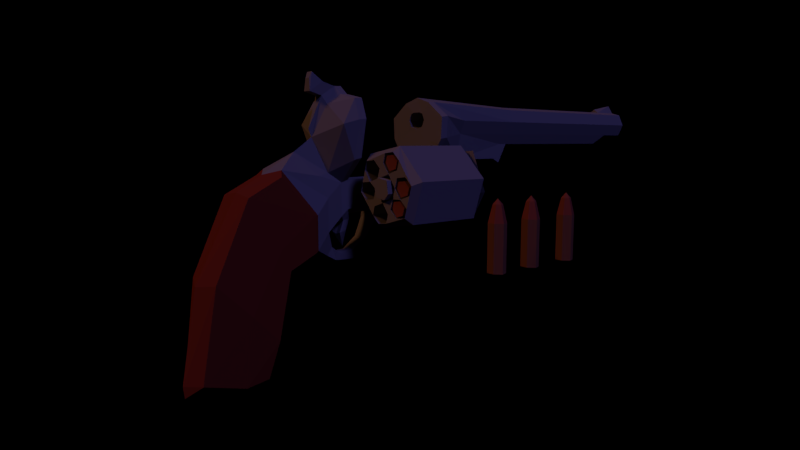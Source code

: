 # Source: gun.blend  (saved by Blender 2.79.6; exported with 4.5.12 LTS)
import bpy
from mathutils import Matrix  # noqa: F401  (used for matrix-valued properties, if any)

bpy.ops.wm.read_factory_settings(use_empty=True)
scene = bpy.context.scene
scene.name = 'Scene'

# ---- collections
col_collection_1 = bpy.data.collections.new('Collection 1'); scene.collection.children.link(col_collection_1)

# ---- materials (node trees are filled in below, after node groups)
mat_brass_a = bpy.data.materials.new('brass a')
mat_brass_a.alpha_threshold = 0.0
mat_brass_a.use_transparent_shadow = False
mat_brass_a.diffuse_color = (0.2266, 0.09351, 0.05142, 1.0)
mat_brass_a.specular_color = (1.0, 0.4391, 0.04896)
mat_brass_a.roughness = 0.5
mat_brass_a.specular_intensity = 1.0
mat_brass_b = bpy.data.materials.new('brass b')
mat_brass_b.alpha_threshold = 0.0
mat_brass_b.use_transparent_shadow = False
mat_brass_b.diffuse_color = (0.2738, 0.06798, 0.04121, 1.0)
mat_brass_b.specular_color = (1.0, 0.00464, 0.0)
mat_brass_b.roughness = 0.5
mat_brass_b.specular_intensity = 1.0
mat_metal = bpy.data.materials.new('metal')
mat_metal.alpha_threshold = 0.0
mat_metal.use_transparent_shadow = False
mat_metal.diffuse_color = (0.2266, 0.2266, 0.2266, 1.0)
mat_metal.specular_color = (0.5448, 0.6597, 1.0)
mat_metal.roughness = 0.5
mat_metal.specular_intensity = 1.0
mat_wood = bpy.data.materials.new('wood')
mat_wood.alpha_threshold = 0.0
mat_wood.use_transparent_shadow = False
mat_wood.diffuse_color = (0.2266, 0.03582, 0.01657, 1.0)
mat_wood.specular_color = (1.0, 0.6713, 0.01032)
mat_wood.roughness = 0.5
mat_wood.specular_intensity = 0.05102

# ---- material node trees

# ---- world
world_world = bpy.data.worlds.new('World'); scene.world = world_world
world_world.color = (0.0, 0.0, 0.0)
world_world.use_sun_shadow = False
world_world.sun_shadow_jitter_overblur = 0.0

# ---- cameras
cam_camera_001 = bpy.data.cameras.new('Camera.001')
cam_camera_001.clip_end = 100.0
cam_camera_001.lens = 25.08
cam_camera_001.sensor_width = 32.0
cam_camera_001.sensor_height = 18.0
cam_camera_001.display_size = 2.0
cam_camera_001.dof.focus_distance = 0.0
cam_camera_001.dof.aperture_fstop = 128.0
cam_camera_001.dof.aperture_blades = 6

# ---- lights
light_sun_001 = bpy.data.lights.new('Sun.001', 'SUN')
light_sun_001.color = (0.2578, 0.2244, 1.0)
light_sun_001.transmission_factor = 0.0
light_sun_001.angle = 0.1993
light_sun_001.energy = 0.64
light_sun_001.shadow_buffer_clip_start = 0.5
light_sun_001.shadow_soft_size = 0.1
light_sun_001.shadow_cascade_max_distance = 1000.0
light_sun = bpy.data.lights.new('Sun', 'SUN')
light_sun.color = (1.0, 0.4091, 0.181)
light_sun.transmission_factor = 0.0
light_sun.angle = 0.1993
light_sun.energy = 0.45
light_sun.shadow_buffer_clip_start = 0.5
light_sun.shadow_soft_size = 0.1
light_sun.shadow_cascade_max_distance = 1000.0

# ---- meshes
me_cube_007 = bpy.data.meshes.new('Cube.007')
me_cube_007.from_pydata([(0.1814, -5.362, -0.1753), (-0.01759, 2.246, -0.3088), (-0.04832, -5.362, -0.3604), (0.07131, -5.362, 0.3626), (0.2334, -5.362, 0.2314), (-0.23, -5.362, 0.2245), (0.1888, 2.239, -0.1424), (-0.1467, 2.239, 0.1292), (0.05967, 2.239, 0.2955), (0.2274, 2.239, 0.1597), (-0.2289, -5.362, -0.2142), (-0.2025, 2.246, -0.1591), (-0.04855, 0.1897, -0.5722), (-0.3935, 0.1897, -0.293), (0.3364, 0.1799, -0.262), (-0.3169, 0.1799, 0.2669), (0.09557, 0.1799, 0.5549), (0.4085, 0.1799, 0.3016), (0.01818, 2.889, -0.00433), (-0.04855, -5.394, -0.5722), (0.3364, -5.394, -0.262), (-0.3935, -5.394, -0.293), (0.4085, -5.394, 0.3016), (0.09557, -5.394, 0.5549), (-0.3951, -5.394, 0.3302)], [], [(12, 19, 21, 13), (14, 20, 19, 12), (13, 21, 24, 15), (15, 24, 23, 16), (16, 23, 22, 17), (17, 22, 20, 14), (9, 17, 14, 6), (8, 16, 17, 9), (7, 15, 16, 8), (11, 13, 15, 7), (6, 14, 12, 1), (1, 12, 13, 11), (9, 6, 18), (7, 8, 18), (11, 7, 18), (6, 1, 18), (8, 9, 18), (1, 11, 18), (2, 0, 4, 3, 5, 10), (0, 2, 19, 20), (2, 10, 21, 19), (3, 4, 22, 23), (4, 0, 20, 22), (10, 5, 24, 21), (5, 3, 23, 24)])
me_cube_007.polygons.foreach_set('material_index', [0, 0, 0, 0, 0, 0, 1, 1, 1, 1, 1, 1, 1, 1, 1, 1, 1, 1, 2, 2, 2, 2, 2, 2, 2])
me_cube_007.materials.append(mat_brass_a)
me_cube_007.materials.append(mat_brass_b)
me_cube_007.materials.append(mat_brass_b)
me_cube_007.use_remesh_preserve_volume = False
me_cube_007.use_remesh_preserve_attributes = False
me_cube_007.use_mirror_vertex_groups = False
me_cube_007.update()
me_cube_001 = bpy.data.meshes.new('Cube.001')
me_cube_001.from_pydata([(-1.767, 31.46, 9.664), (-1.767, 31.46, 12.5), (-1.767, 51.91, 9.664), (-1.767, 51.91, 12.5), (1.767, 51.91, 9.664), (1.767, 51.91, 12.5), (0.0, 51.91, 9.154), (0.0, 51.91, 13.28), (-4.708e-14, 23.1, 6.283), (-2.633e-08, 55.59, 13.88), (-2.402, 51.91, 11.08), (2.402, 51.91, 11.08), (-1.192, 23.1, 6.793), (-1.679, 55.59, 11.05), (-1.235, 55.59, 10.05), (3.024e-09, 55.59, 9.698), (1.235, 55.59, 12.04), (1.679, 55.59, 11.05), (1.235, 55.59, 10.05), (-1.235, 55.59, 12.04), (0.628, 51.91, 12.83), (-0.628, 51.91, 12.83), (0.628, 31.46, 12.83), (-0.628, 31.46, 12.83), (-1.192, 30.22, 6.317), (-0.6305, 55.59, 12.21), (0.6305, 55.59, 12.21), (-1.192, 50.13, 8.491), (-1.192, 31.46, 8.491), (0.0, 50.13, 7.98), (1.192, 31.46, 8.491), (1.192, 50.13, 8.491), (0.0, 31.46, 7.98), (-2.402, 23.1, 11.08), (-1.896, 18.88, 12.95), (2.402, 23.1, 11.08), (1.192, 23.08, 5.458), (-1.767, 23.1, 9.664), (1.192, 7.338, 1.575), (1.896, 18.88, 12.95), (-1.192, 7.338, 1.575), (0.0, 18.24, 13.47), (-1.192, 23.08, 5.458), (1.767, 23.1, 9.664), (0.0, 30.22, 5.807), (1.192, 30.22, 6.317), (1.192, 23.1, 6.793), (-1.192, 30.28, 8.491), (1.767, 31.46, 9.664), (-2.402, 31.46, 11.08), (2.402, 31.46, 11.08), (1.767, 31.46, 12.5), (1.192, 30.28, 8.491), (-1.192, 29.21, 6.793), (-6.67e-15, 29.21, 6.283), (1.192, 29.21, 6.793), (-1.192, 7.331, 4.874), (-4.159, 7.331, 10.82), (-3.481, 7.331, 12.8), (4.159, 7.331, 10.82), (3.392, 7.331, 7.089), (1.239e-08, 4.771, 9.221), (-3.392, 7.331, 7.089), (3.481, 7.331, 12.8), (1.237, 7.331, 13.27), (-1.237, 7.331, 13.27), (1.192, 7.331, 4.874), (-4.708e-14, 23.11, 4.949), (-4.943e-14, 7.367, 0.9016), (-3.912, 18.88, 9.218), (3.912, 18.88, 9.218), (-1.339, 18.88, 5.596), (1.339, 18.88, 5.596), (-4.04, 18.88, 11.44), (4.04, 18.88, 11.44), (-1.339, 18.86, 3.505), (1.339, 18.86, 3.505), (-5.322e-14, 18.89, 2.883), (-1.288, 8.04, 13.31), (-1.29, 18.17, 5.356), (-1.241, 8.04, 5.115), (-3.892, 18.17, 11.35), (-4.33, 8.04, 10.91), (1.826, 18.17, 12.9), (3.625, 8.04, 12.85), (-1.29, 18.14, 2.862), (-1.241, 8.035, 2.219), (-3.532, 8.04, 7.285), (-3.768, 18.17, 9.065), (1.288, 8.04, 13.31), (3.532, 8.04, 7.285), (3.768, 18.17, 9.065), (1.241, 8.04, 5.115), (1.29, 18.17, 5.356), (-3.625, 8.04, 12.85), (-1.826, 18.17, 12.9), (4.33, 8.04, 10.91), (3.892, 18.17, 11.35), (1.241, 8.035, 2.219), (1.29, 18.14, 2.862), (-5.022e-14, 8.115, 1.562), (-5.336e-14, 18.22, 2.223), (-0.9215, 5.961, 5.851), (-3.658, 5.961, 10.42), (0.9215, 5.961, 5.851), (3.658, 5.961, 10.42), (0.9566, 5.961, 12.34), (-0.9566, 5.961, 12.34), (-1.546e-09, -0.5555, 5.837), (-0.6591, 7.729, 14.09), (-0.633, 7.02, 14.05), (0.633, 7.02, 14.05), (0.4893, 5.65, 13.12), (-0.4893, 5.65, 13.12), (0.6591, 7.729, 14.09), (-9.956e-08, 4.46, 10.0), (0.633, 5.74, 14.4), (-0.633, 5.74, 14.4), (0.4893, 4.37, 13.48), (-0.4893, 4.37, 13.48), (0.4024, 4.682, 15.28), (-0.4024, 4.682, 15.28), (0.311, 4.437, 14.69), (-0.311, 4.437, 14.69), (1.837, 5.364, 3.508), (-1.837, 5.364, 3.508), (1.837, 5.371, 0.2094), (-6.441e-09, 5.4, -0.4645), (-1.837, 5.371, 0.2094), (-1.828, 0.5744, 6.268), (8.21e-09, 2.804, 7.855), (2.903, 3.492, 2.117), (-2.903, 3.492, 2.117), (2.903, 3.499, -1.181), (-1.018e-08, 3.528, -2.656), (-2.903, 3.499, -1.181), (1.581, 0.5744, 6.268), (-1.259, 11.63, 5.2), (-1.259, 11.61, 2.446), (1.259, 11.63, 5.2), (1.259, 11.61, 2.446), (-5.133e-14, 11.7, 1.796), (1.263, 12.49, 5.221), (1.263, 12.48, 2.501), (-5.16e-14, 12.56, 1.853), (-1.263, 12.49, 5.221), (-1.263, 12.48, 2.501), (-0.6467, 12.19, 0.525), (-1.259, 11.43, 0.965), (1.259, 11.43, 0.965), (6.558e-09, 11.3, 0.8118), (0.6467, 12.19, 0.525), (6.558e-09, 12.22, 0.3942), (-0.6467, 10.59, -1.714), (-0.8812, 10.37, -0.8595), (0.8812, 10.37, -0.8595), (6.558e-09, 10.19, -0.9059), (0.6467, 10.59, -1.714), (6.558e-09, 10.44, -1.924), (-1.108, 5.664, -2.168), (-0.8537, 6.351, -1.404), (1.167e-10, 6.373, -1.467), (-3.623e-09, 5.759, -2.732), (0.8537, 6.351, -1.404), (1.108, 5.664, -2.168), (-0.5586, 7.053, -2.839), (-0.7167, 7.339, -2.094), (1.167e-10, 7.485, -2.013), (-3.623e-09, 7.249, -3.091), (0.7167, 7.339, -2.094), (0.5586, 7.053, -2.839), (-0.6369, 8.989, -2.882), (-0.7398, 8.768, -2.028), (0.7398, 8.768, -2.028), (-4.179e-08, 8.577, -1.988), (0.6369, 8.989, -2.882), (-4.179e-08, 8.835, -3.092), (-1.566, 4.444, 5.59), (1.556, 4.486, 5.613), (-0.6941, 8.55, 1.246), (-0.6666, 7.853, 1.063), (-3.217e-14, 7.883, 0.8708), (0.6666, 7.853, 1.063), (0.6941, 8.55, 1.246), (-3.217e-14, 8.631, 1.059), (-0.6941, 8.124, 0.0799), (-0.6666, 7.427, -0.1033), (-3.217e-14, 7.457, -0.2952), (0.6666, 7.427, -0.1033), (0.6941, 8.124, 0.0799), (-3.217e-14, 8.205, -0.1071), (8.776e-09, 8.185, -1.63), (-2.402, 55.59, 11.08), (-1.767, 55.59, 9.664), (0.0, 55.59, 9.154), (2.402, 55.59, 11.08), (1.767, 55.59, 9.664), (-1.767, 55.59, 12.5), (1.767, 55.59, 12.5), (-0.628, 55.59, 12.83), (0.628, 55.59, 12.83), (-1.173, 18.14, 11.08), (-0.863, 18.14, 10.39), (-4.935e-09, 18.14, 10.14), (1.173, 18.14, 11.08), (0.863, 18.14, 10.39), (-0.863, 18.14, 11.77), (0.863, 18.14, 11.77), (-0.4406, 18.14, 11.9), (0.4406, 18.14, 11.9), (-1.31e-08, 0.7235, -4.37), (-9.667e-09, 3.224, -2.899), (3.079, 0.4687, -2.654), (3.127, -0.836, -8.849), (-3.079, -0.3958, -0.5711), (-3.039, 3.187, 2.097), (3.039, 3.187, 2.097), (3.039, 3.194, -1.356), (-3.039, 3.194, -1.356), (-3.079, 0.4687, -2.654), (-3.127, -0.836, -8.849), (-3.724e-09, -3.099, 4.368), (2.349, 0.144, 5.694), (-2.349, 0.144, 5.694), (2.525, -3.876, -12.65), (3.127, -3.363, -6.195), (2.417, -6.317, -3.156), (1.952, -7.568, -11.74), (-1.952, -7.568, -11.74), (-2.417, -6.317, -3.156), (-1.332e-08, -0.04182, -8.513), (-3.127, -3.363, -6.195), (-2.525, -3.876, -12.65), (-3.788e-09, -7.167, -3.502), (2.349, -3.099, 4.019), (3.079, -0.3958, -0.5711), (-2.349, -3.099, 4.019), (-3.724e-09, -3.099, 4.368), (-6.068e-06, -8.463, -13.16), (-1.132e-08, -3.346, -13.93), (2.525, -1.676, -12.32), (-1.132e-08, -1.19, -13.75), (-2.525, -1.676, -12.32), (-6.068e-06, -8.592, -12.04)], [], [(49, 1, 3, 10), (4, 6, 194, 196), (11, 5, 51, 50), (52, 48, 43), (4, 48, 30, 31), (5, 20, 22, 51), (3, 21, 199, 197), (0, 47, 37), (2, 10, 192, 193), (21, 3, 1, 23), (48, 50, 35, 43), (1, 49, 33, 34), (4, 11, 50, 48), (5, 11, 195, 198), (0, 49, 10, 2), (10, 3, 197, 192), (11, 4, 196, 195), (6, 2, 193, 194), (49, 0, 37, 33), (50, 51, 39, 35), (16, 17, 204, 207), (21, 23, 22, 20), (21, 20, 7), (20, 5, 198, 200), (200, 199, 9), (199, 21, 7, 9), (20, 200, 9, 7), (29, 31, 30, 32), (27, 29, 32, 28), (2, 6, 29, 27), (6, 4, 31, 29), (0, 2, 27, 28), (52, 43, 46, 55), (71, 12, 42, 75), (61, 106, 112, 115), (90, 96, 59, 60), (87, 80, 56, 62), (92, 90, 60, 66), (94, 82, 57, 58), (23, 1, 34, 41), (22, 23, 41), (51, 22, 41, 39), (54, 55, 46, 8), (53, 54, 8, 12), (28, 32, 44, 24), (32, 30, 45, 44), (47, 28, 24, 53), (96, 84, 63, 59), (37, 47, 53, 12), (24, 44, 54, 53), (44, 45, 55, 54), (30, 52, 55, 45), (0, 28, 47), (30, 48, 52), (63, 64, 106, 105), (62, 56, 102), (102, 56, 125, 177), (57, 62, 102, 103), (65, 58, 103, 107), (38, 66, 124, 126), (106, 64, 111, 112), (78, 94, 58, 65), (92, 66, 38, 98), (82, 87, 62, 57), (84, 89, 64, 63), (68, 40, 180, 181), (40, 86, 179, 180), (12, 8, 67, 42), (104, 61, 130, 178), (61, 102, 177, 130), (8, 46, 36, 67), (42, 67, 77, 75), (67, 36, 76, 77), (33, 37, 69, 73), (46, 72, 76, 36), (35, 39, 74), (34, 33, 73), (46, 43, 70, 72), (37, 12, 71, 69), (43, 35, 74, 70), (79, 71, 75, 85), (56, 80, 86, 40), (145, 79, 85, 146), (75, 77, 101, 85), (138, 141, 100, 86), (77, 76, 99, 101), (141, 140, 98, 100), (39, 41, 83), (73, 69, 88, 81), (72, 93, 99, 76), (139, 92, 98, 140), (41, 34, 95), (74, 39, 83, 97), (34, 73, 81, 95), (72, 70, 91, 93), (41, 209, 207, 83), (69, 71, 79, 88), (137, 80, 92, 139), (70, 74, 97, 91), (92, 80, 87, 82, 94, 78, 89, 84, 96, 90), (105, 106, 61), (40, 68, 127, 128), (103, 102, 61), (107, 103, 61), (56, 40, 128, 125), (89, 78, 109, 114), (59, 63, 105), (58, 57, 103), (66, 60, 104), (60, 59, 105, 104), (104, 105, 61), (114, 109, 110, 111), (111, 110, 117, 116), (112, 113, 115), (65, 107, 113, 110), (107, 61, 115, 113), (78, 65, 110, 109), (64, 89, 114, 111), (119, 118, 122, 123), (113, 112, 118, 119), (112, 111, 116, 118), (110, 113, 119, 117), (120, 121, 123, 122), (118, 116, 120, 122), (117, 119, 123, 121), (116, 117, 121, 120), (124, 136, 131), (126, 124, 131, 133), (133, 134, 162, 164), (129, 108, 130), (108, 136, 130), (66, 104, 178, 124), (68, 38, 126, 127), (125, 128, 135, 132), (128, 127, 161, 160), (129, 125, 132), (133, 131, 216, 217), (108, 129, 223, 221), (135, 134, 211, 218), (129, 132, 215, 223), (131, 136, 222, 216), (134, 133, 217, 211), (145, 137, 139, 142), (142, 139, 140, 143), (144, 143, 151, 152), (140, 141, 150, 149), (80, 137, 138, 86), (85, 101, 144, 146), (101, 99, 143, 144), (93, 142, 143, 99), (79, 145, 142, 93), (137, 145, 146, 138), (147, 152, 158, 153), (148, 147, 153, 154), (138, 146, 147, 148), (141, 138, 148, 150), (146, 144, 152, 147), (143, 140, 149, 151), (156, 154, 172, 174), (158, 157, 175, 176), (151, 149, 155, 157), (149, 150, 156, 155), (152, 151, 157, 158), (150, 148, 154, 156), (160, 161, 167, 166), (162, 159, 165, 168), (135, 128, 160, 159), (126, 133, 164, 163), (134, 135, 159, 162), (127, 126, 163, 161), (163, 164, 170, 169), (164, 162, 168, 170), (161, 163, 169, 167), (159, 160, 166, 165), (175, 173, 169, 170), (171, 176, 168, 165), (154, 153, 171, 172), (153, 158, 176, 171), (157, 155, 173, 175), (155, 156, 174, 173), (173, 174, 167, 169), (176, 175, 170, 168), (174, 172, 166, 167), (172, 171, 165, 166), (132, 135, 218, 215), (136, 108, 221, 222), (130, 177, 129), (177, 125, 129), (124, 178, 136), (178, 130, 136), (182, 181, 187, 188), (183, 182, 188, 189), (98, 38, 182, 183), (100, 98, 183, 184), (86, 100, 184, 179), (38, 68, 181, 182), (186, 185, 191), (187, 186, 191), (184, 183, 189, 190), (181, 180, 186, 187), (180, 179, 185, 186), (179, 184, 190, 185), (185, 190, 191), (189, 188, 191), (188, 187, 191), (190, 189, 191), (13, 14, 193, 192), (14, 15, 194, 193), (18, 17, 195, 196), (15, 18, 196, 194), (19, 13, 192, 197), (17, 16, 198, 195), (26, 25, 199, 200), (16, 26, 200, 198), (25, 19, 197, 199), (95, 206, 208, 41), (17, 18, 205, 204), (25, 26, 209, 208), (18, 15, 203, 205), (14, 13, 201, 202), (26, 16, 207, 209), (13, 19, 206, 201), (15, 14, 202, 203), (19, 25, 208, 206), (208, 209, 41), (97, 83, 207, 204), (81, 201, 206, 95), (88, 202, 201, 81), (88, 79, 203, 202), (91, 97, 204, 205), (93, 91, 205, 203), (93, 203, 79), (236, 214, 231, 229), (235, 234, 226, 225), (210, 212, 213, 230), (214, 219, 220, 231), (213, 225, 224, 240), (220, 230, 241, 242), (225, 226, 227, 224), (229, 231, 232, 228), (219, 210, 230, 220), (237, 236, 229, 233), (212, 235, 225, 213), (234, 237, 233, 226), (222, 221, 237, 234), (217, 216, 235, 212), (221, 223, 236, 237), (218, 211, 210, 219), (215, 218, 219, 214), (211, 217, 212, 210), (216, 222, 234, 235), (223, 215, 214, 236), (232, 239, 238, 228), (239, 224, 227, 238), (224, 239, 241, 240), (239, 232, 242, 241), (233, 229, 228, 243), (226, 233, 243, 227), (231, 220, 242, 232), (230, 213, 240, 241), (227, 243, 238), (243, 228, 238)])
me_cube_001.polygons.foreach_set('material_index', [0, 0, 0, 0, 0, 0, 0, 0, 0, 0, 0, 0, 0, 0, 0, 0, 0, 0, 0, 0, 0, 0, 0, 0, 0, 0, 0, 0, 0, 0, 0, 0, 0, 0, 0, 0, 0, 0, 0, 0, 0, 0, 0, 0, 0, 0, 0, 0, 0, 0, 0, 0, 0, 0, 0, 0, 0, 0, 0, 0, 0, 0, 0, 0, 0, 0, 0, 0, 0, 0, 0, 0, 0, 0, 0, 0, 0, 0, 0, 0, 0, 0, 0, 0, 0, 0, 0, 0, 0, 0, 0, 0, 0, 0, 0, 0, 0, 0, 0, 0, 0, 0, 0, 0, 0, 0, 0, 0, 0, 0, 0, 0, 0, 0, 0, 0, 0, 0, 0, 0, 0, 0, 0, 0, 0, 0, 0, 0, 0, 0, 0, 0, 0, 0, 0, 0, 1, 1, 1, 1, 1, 1, 0, 0, 0, 0, 0, 0, 0, 0, 0, 0, 0, 0, 0, 0, 0, 0, 0, 0, 0, 0, 0, 0, 0, 0, 0, 0, 0, 0, 0, 0, 0, 0, 0, 0, 0, 0, 0, 0, 0, 0, 0, 0, 1, 1, 0, 0, 0, 0, 0, 0, 0, 0, 0, 0, 0, 0, 0, 0, 0, 0, 0, 0, 0, 0, 0, 0, 0, 0, 0, 0, 0, 0, 0, 0, 0, 0, 0, 0, 0, 0, 0, 0, 0, 0, 0, 0, 0, 0, 0, 0, 1, 1, 1, 1, 1, 1, 1, 1, 1, 1, 1, 1, 1, 1, 1, 1, 1, 1, 1, 1, 1, 1, 1, 1, 1, 1, 1, 1, 1, 1])
me_cube_001.materials.append(mat_metal)
me_cube_001.materials.append(mat_wood)
me_cube_001.use_remesh_preserve_volume = False
me_cube_001.use_remesh_preserve_attributes = False
me_cube_001.use_mirror_vertex_groups = False
me_cube_001.update()
me_cube_002 = bpy.data.meshes.new('Cube.002')
me_cube_002.from_pydata([(-1.48, -7.745, 2.331), (-1.78, -7.745, 3.008), (-1.365, -7.745, 3.507), (-0.6118, -7.745, 2.838), (-1.379, -14.18, 3.642), (-0.924, -14.18, 3.573), (-1.52, -14.18, 2.217), (-1.065, -14.18, 2.147), (-1.861, -14.18, 3.03), (-0.6173, -14.18, 2.839), (-1.379, -1.959, 3.642), (-0.924, -1.959, 3.573), (-1.52, -1.939, 2.217), (-2.233, -1.751, 5.236), (-0.6477, -1.751, 5.474), (0.8843, -1.751, 3.311), (-1.751, -1.683, 0.2641), (-1.416, -1.421, 3.494), (-0.9205, -1.421, 3.418), (-1.794, -1.446, 3.014), (-0.6827, -1.446, 2.848), (-1.496, -1.405, 2.306), (-1.075, -1.405, 2.242), (-1.416, -0.9329, 3.497), (-0.9202, -0.9329, 3.42), (-1.793, -0.958, 3.017), (-0.6824, -0.958, 2.851), (-1.496, -0.9168, 2.309), (-1.075, -0.9168, 2.245), (-1.504, -0.8485, -1.769), (-1.083, -0.8485, -1.833), (-1.802, -0.8897, -1.061), (-0.6906, -0.8897, -1.227), (-1.059, -1.932, 4.683), (-1.35, -1.817, 4.807), (-1.629, -1.932, 4.646), (-0.1655, -1.683, 0.502), (-1.358, -1.439, 4.78), (-3.454, -1.751, 2.66), (-1.06, -1.555, 4.657), (-1.642, -1.555, 4.621), (-2.951, -1.447, 2.767), (0.41, -1.447, 3.171), (-1.674, -1.387, 0.8823), (-0.441, -1.387, 1.029), (-0.8643, -1.914, 3.984), (-1.564, -1.914, 3.987), (-1.861, -1.959, 3.03), (-0.6173, -1.959, 2.839), (-1.065, -1.939, 2.147), (-1.44, -1.751, 5.355), (-0.8534, -1.427, 3.923), (-0.2972, -1.446, 2.962), (-1.559, -1.398, 1.804), (-1.617, -1.427, 3.922), (-2.202, -1.446, 2.927), (-0.8516, -1.398, 1.814), (-1.151, -1.959, 3.608), (-1.168, -1.421, 3.456), (-1.168, -0.9329, 3.459), (-1.235, -1.427, 3.708), (-1.214, -1.914, 3.771)], [], [(2, 4, 5), (0, 7, 6), (0, 6, 8, 1), (1, 8, 4, 2), (3, 9, 7, 0), (2, 5, 9, 3), (2, 11, 57, 10), (2, 10, 47, 1), (3, 48, 11, 2), (0, 12, 49), (1, 47, 12, 0), (0, 49, 48, 3), (5, 4, 8, 6, 7, 9), (33, 15, 14), (47, 46, 35, 38), (38, 35, 13), (58, 18, 24, 59), (12, 47, 38, 16), (40, 41, 38, 13), (42, 39, 14, 15), (43, 44, 36, 16), (41, 43, 16, 38), (44, 42, 15, 36), (28, 27, 29, 30), (20, 22, 28, 26), (22, 21, 27, 28), (19, 17, 23, 25), (21, 19, 25, 27), (18, 20, 26, 24), (24, 26, 28, 27, 25, 23, 59), (26, 28, 30, 32), (27, 25, 31, 29), (49, 12, 16, 36), (48, 49, 36, 15), (45, 48, 15, 33), (56, 52, 42, 44), (55, 53, 43, 41), (53, 56, 44, 43), (52, 51, 39, 42), (54, 55, 41, 40), (50, 37, 40, 13), (50, 34, 33, 14), (37, 39, 33, 34), (11, 48, 45), (14, 39, 37, 50), (13, 35, 34, 50), (40, 37, 34, 35), (47, 10, 46), (17, 19, 55, 54), (20, 18, 51, 52), (21, 22, 56, 53), (19, 21, 53, 55), (22, 20, 52, 56), (58, 60, 51, 18), (57, 11, 45, 61), (60, 61, 45, 51), (54, 40, 35, 46), (33, 39, 51, 45), (54, 46, 61, 60), (10, 57, 61, 46), (17, 54, 60, 58), (17, 58, 59, 23)])
me_cube_002.materials.append(mat_metal)
me_cube_002.use_remesh_preserve_volume = False
me_cube_002.use_remesh_preserve_attributes = False
me_cube_002.use_mirror_vertex_groups = False
me_cube_002.update()
me_cube_003 = bpy.data.meshes.new('Cube.003')
me_cube_003.from_pydata([(1.92, -4.934, -1.573), (-0.2226, -4.934, -3.063), (-2.138, 4.951, -1.512), (-2.138, -4.934, -1.512), (-1.911, 4.951, 1.528), (-1.911, -4.934, 1.528), (0.2311, 4.951, 3.018), (0.2311, -4.934, 3.018), (2.147, -4.934, 1.467), (1.648, -5.793, 0.6378), (1.116, 5.81, 0.2097), (1.116, -5.793, 0.2097), (0.3987, 0.003589, 0.3291), (1.315, -5.793, 1.765), (1.747, -5.793, 1.416), (0.6383, -5.793, 1.455), (0.06191, 0.003589, 0.6018), (-0.3249, 5.81, 1.376), (-0.3249, -5.793, 1.376), (-0.2254, -5.793, 2.154), (0.3059, -5.793, 2.582), (0.7377, -5.793, 2.233), (1.657, -5.793, -1.369), (1.125, -5.793, -1.798), (0.6935, -5.793, -1.448), (0.4134, 0.003589, -0.3456), (1.324, -5.793, -0.242), (1.756, -5.793, -0.5916), (0.2188, -5.793, -2.094), (-0.3125, -5.793, -2.522), (-0.7443, -5.793, -2.173), (-0.05506, 0.003589, -0.5526), (0.3183, -5.793, -1.316), (-0.7907, -5.793, -1.277), (-1.322, -5.793, -1.705), (-1.754, -5.793, -1.356), (-1.654, -5.793, -0.5778), (-1.123, -5.793, -0.1496), (-1.319, 5.81, 0.181), (-1.319, -5.793, 0.181), (-1.75, -5.793, 0.5306), (-1.651, -5.793, 1.308), (-1.12, -5.793, 1.736), (-0.6879, -5.793, 1.387), (1.92, 4.931, -1.573), (-0.2226, 4.931, -3.063), (2.147, 4.931, 1.467), (1.648, 5.79, 0.6378), (0.784, 5.79, 1.337), (1.315, 5.79, 1.765), (1.747, 5.79, 1.416), (-0.2254, 5.79, 2.154), (0.3059, 5.79, 2.582), (0.7377, 5.79, 2.233), (1.657, 5.79, -1.369), (1.125, 5.79, -1.798), (0.6935, 5.79, -1.448), (1.324, 5.79, -0.242), (1.756, 5.79, -0.5916), (0.2188, 5.79, -2.094), (-0.3125, 5.79, -2.522), (-0.7443, 5.79, -2.173), (0.3183, 5.79, -1.316), (-0.7907, 5.79, -1.277), (-1.322, 5.79, -1.705), (-1.754, 5.79, -1.356), (-1.654, 5.79, -0.5778), (-1.123, 5.79, -0.1496), (-0.4025, 0.003589, -0.2715), (-0.4146, 0.003589, 0.3237), (-1.75, 5.79, 0.5306), (-1.651, 5.79, 1.308), (-1.12, 5.79, 1.736), (-0.6879, 5.79, 1.387), (-0.1577, -5.793, -0.9311), (-0.6444, -5.793, -0.5371), (0.6405, -5.793, 0.595), (0.1538, -5.793, 0.9889), (0.6657, -5.793, -0.5671), (-0.6657, -5.793, 0.5107), (-0.1577, 5.79, -0.9311), (-0.6444, 5.79, -0.5371), (0.6657, 5.79, -0.5671), (-0.6657, 5.79, 0.5107), (0.6405, 5.81, 0.595), (0.1538, 5.81, 0.9889)], [], [(44, 0, 1, 45), (45, 1, 3, 2), (2, 3, 5, 4), (4, 5, 7, 6), (10, 11, 76, 84), (6, 7, 8, 46), (46, 8, 0, 44), (47, 9, 11, 10), (84, 76, 15, 48), (48, 15, 13, 49), (49, 13, 14, 50), (50, 14, 9, 47), (85, 77, 18, 17), (48, 15, 77, 85), (17, 18, 19, 51), (51, 19, 20, 52), (52, 20, 21, 53), (53, 21, 15, 48), (55, 23, 24, 56), (54, 22, 23, 55), (56, 24, 78, 82), (82, 78, 26, 57), (57, 26, 27, 58), (58, 27, 22, 54), (60, 29, 30, 61), (59, 28, 29, 60), (61, 30, 33, 63), (63, 33, 74, 80), (80, 74, 32, 62), (62, 32, 28, 59), (64, 34, 35, 65), (63, 33, 34, 64), (65, 35, 36, 66), (66, 36, 37, 67), (67, 37, 75, 81), (81, 75, 33, 63), (38, 39, 40, 70), (83, 79, 39, 38), (70, 40, 41, 71), (71, 41, 42, 72), (72, 42, 43, 73), (73, 43, 79, 83), (78, 32, 28, 24), (33, 34, 30), (74, 75, 33), (37, 79, 39, 36), (19, 43, 79, 18), (11, 78, 26, 9), (15, 77, 76), (13, 21, 15), (11, 76, 78), (32, 78, 74), (77, 18, 79), (37, 75, 79), (43, 19, 42), (39, 40, 36), (23, 24, 28), (26, 27, 9), (8, 14, 9, 27, 22, 0), (1, 0, 22, 23, 28, 29), (7, 5, 41, 42, 19, 20), (3, 35, 36, 40, 41, 5), (3, 1, 29, 30, 34, 35), (7, 20, 21, 13, 14, 8), (82, 56, 59, 62), (63, 61, 64), (80, 63, 81), (67, 66, 38, 83), (51, 17, 83, 73), (10, 47, 57, 82), (48, 84, 85), (49, 48, 53), (10, 82, 84), (62, 80, 82), (85, 83, 17), (67, 83, 81), (73, 72, 51), (38, 66, 70), (55, 59, 56), (57, 47, 58), (46, 44, 54, 58, 47, 50), (45, 60, 59, 55, 54, 44), (6, 52, 51, 72, 71, 4), (2, 4, 71, 70, 66, 65), (2, 65, 64, 61, 60, 45), (6, 46, 50, 49, 53, 52), (31, 68, 75, 74), (16, 12, 76, 77), (12, 25, 78, 76), (25, 31, 74, 78), (69, 16, 77, 79), (68, 69, 79, 75), (68, 31, 80, 81), (31, 25, 82, 80), (69, 68, 81, 83), (12, 16, 85, 84), (25, 12, 84, 82), (16, 69, 83, 85)])
me_cube_003.materials.append(mat_metal)
me_cube_003.use_remesh_preserve_volume = False
me_cube_003.use_remesh_preserve_attributes = False
me_cube_003.use_mirror_vertex_groups = False
me_cube_003.update()

# ---- objects
ob_bullet_006 = bpy.data.objects.new('bullet.006', me_cube_007)
ob_bullet_004 = bpy.data.objects.new('bullet.004', me_cube_007)
ob_sun_001 = bpy.data.objects.new('Sun.001', light_sun_001)
ob_sun = bpy.data.objects.new('Sun', light_sun)
ob_camera = bpy.data.objects.new('Camera', cam_camera_001)
ob_revolver = bpy.data.objects.new('revolver', me_cube_001)
ob_mechanism = bpy.data.objects.new('mechanism', me_cube_002)
ob_bullet_001 = bpy.data.objects.new('bullet.001', me_cube_007)
ob_bullet_000 = bpy.data.objects.new('bullet.000', me_cube_007)
ob_bullet_003 = bpy.data.objects.new('bullet.003', me_cube_007)
ob_chambers = bpy.data.objects.new('chambers', me_cube_003)
ob_bullet_002 = bpy.data.objects.new('bullet.002', me_cube_007)

# ---- transforms, parenting, visibility, modifiers, constraints
ob_bullet_006.location = (-0.8176, 0.4572, 0.2293)
ob_bullet_006.rotation_euler = (-1.571, -3.142, 1.3)
ob_bullet_006.scale = (0.234, 0.1041, 0.1881)
ob_bullet_006.lineart.crease_threshold = 0.0
ob_bullet_004.location = (-0.8176, -0.2428, 0.2293)
ob_bullet_004.rotation_euler = (-1.571, -3.142, 1.3)
ob_bullet_004.scale = (0.234, 0.1041, 0.1881)
ob_bullet_004.lineart.crease_threshold = 0.0
ob_sun_001.location = (0.8, 1.066, 0.07858)
ob_sun_001.rotation_euler = (0.5289, -0.7046, 2.312)
ob_sun_001.lineart.crease_threshold = 0.0
ob_sun.location = (-8.121, -0.07336, 0.07858)
ob_sun.rotation_euler = (0.5289, -0.7046, 0.4506)
ob_sun.lineart.crease_threshold = 0.0
ob_camera.location = (3.861, -6.262, 1.17)
ob_camera.rotation_euler = (1.438, 6.082e-07, 0.868)
ob_camera.lineart.crease_threshold = 0.0
ob_revolver.location = (-2.927, -2.603, 5.96e-08)
ob_revolver.scale = (0.1325, 0.1325, 0.1325)
ob_revolver.lineart.crease_threshold = 0.0
ob_mechanism.parent = ob_revolver
ob_mechanism.matrix_parent_inverse = Matrix(((7.55, 0.0, 0.0, 0.0), (0.0, 7.55, 0.0, 0.0), (0.0, 0.0, 7.55, -9e-07), (0.0, 0.0, 0.0, 1.0)))
ob_mechanism.location = (0.3166, 2.483, 0.6977)
ob_mechanism.rotation_euler = (-0.0, 2.208, -0.0)
ob_mechanism.scale = (0.234, 0.1041, 0.1881)
ob_mechanism.lineart.crease_threshold = 0.0
ob_bullet_001.parent = ob_mechanism
ob_bullet_001.matrix_parent_inverse = Matrix(((0.566, 0.0, 0.0, -1.353), (0.0, 1.273, 0.0, 26.21), (0.0, 0.0, 0.7041, 4.096), (0.0, 0.0, 0.0, 1.0)))
ob_bullet_001.location = (0.5007, -26.98, 0.777)
ob_bullet_001.rotation_euler = (-1.97e-07, -4.05, -3.756e-07)
ob_bullet_001.scale = (1.767, 0.7858, 1.42)
ob_bullet_001.lineart.crease_threshold = 0.0
ob_bullet_000.parent = ob_mechanism
ob_bullet_000.matrix_parent_inverse = Matrix(((0.566, 0.0, 0.0, -1.353), (0.0, 1.273, 0.0, 26.21), (0.0, 0.0, 0.7041, 4.096), (0.0, 0.0, 0.0, 1.0)))
ob_bullet_000.location = (-1.346, -26.98, 0.2016)
ob_bullet_000.rotation_euler = (-1.97e-07, -4.05, -3.756e-07)
ob_bullet_000.scale = (1.767, 0.7858, 1.42)
ob_bullet_000.lineart.crease_threshold = 0.0
ob_bullet_003.parent = ob_mechanism
ob_bullet_003.matrix_parent_inverse = Matrix(((0.566, 0.0, 0.0, -1.353), (0.0, 1.273, 0.0, 26.21), (0.0, 0.0, 0.7041, 4.096), (0.0, 0.0, 0.0, 1.0)))
ob_bullet_003.location = (-2.218, -26.98, -2.437)
ob_bullet_003.rotation_euler = (-1.97e-07, -4.05, -3.756e-07)
ob_bullet_003.scale = (1.767, 0.7858, 1.42)
ob_bullet_003.lineart.crease_threshold = 0.0
ob_chambers.parent = ob_mechanism
ob_chambers.matrix_parent_inverse = Matrix(((0.566, 0.0, 0.0, -1.353), (0.0, 1.273, 0.0, 26.21), (0.0, 0.0, 0.7041, 4.096), (0.0, 0.0, 0.0, 1.0)))
ob_chambers.location = (0.2127, -26.69, -1.675)
ob_chambers.rotation_euler = (-1.97e-07, -4.05, -3.756e-07)
ob_chambers.scale = (1.767, 0.7858, 1.42)
ob_chambers.lineart.crease_threshold = 0.0
ob_bullet_002.location = (-0.8176, -0.8428, 0.2293)
ob_bullet_002.rotation_euler = (-1.571, -3.142, 1.3)
ob_bullet_002.scale = (0.234, 0.1041, 0.1881)
ob_bullet_002.lineart.crease_threshold = 0.0

# ---- collection membership
col_collection_1.objects.link(ob_bullet_006)
col_collection_1.objects.link(ob_bullet_004)
col_collection_1.objects.link(ob_sun_001)
col_collection_1.objects.link(ob_sun)
col_collection_1.objects.link(ob_camera)
col_collection_1.objects.link(ob_revolver)
col_collection_1.objects.link(ob_mechanism)
col_collection_1.objects.link(ob_bullet_001)
col_collection_1.objects.link(ob_bullet_000)
col_collection_1.objects.link(ob_bullet_003)
col_collection_1.objects.link(ob_chambers)
col_collection_1.objects.link(ob_bullet_002)

# ---- scene / render settings (as saved in the file)
scene.camera = ob_camera
scene.frame_start = 1; scene.frame_end = 250; scene.frame_set(63)
scene.render.engine = 'BLENDER_EEVEE_NEXT'
scene.render.resolution_percentage = 50
scene.render.dither_intensity = 0.0
scene.cycles.use_denoising = False
scene.cycles.samples = 128
scene.cycles.sampling_pattern = 'TABULATED_SOBOL'
scene.cycles.use_adaptive_sampling = False
scene.cycles.use_light_tree = False
scene.view_settings.view_transform = 'Standard'
bpy.context.view_layer.update()
